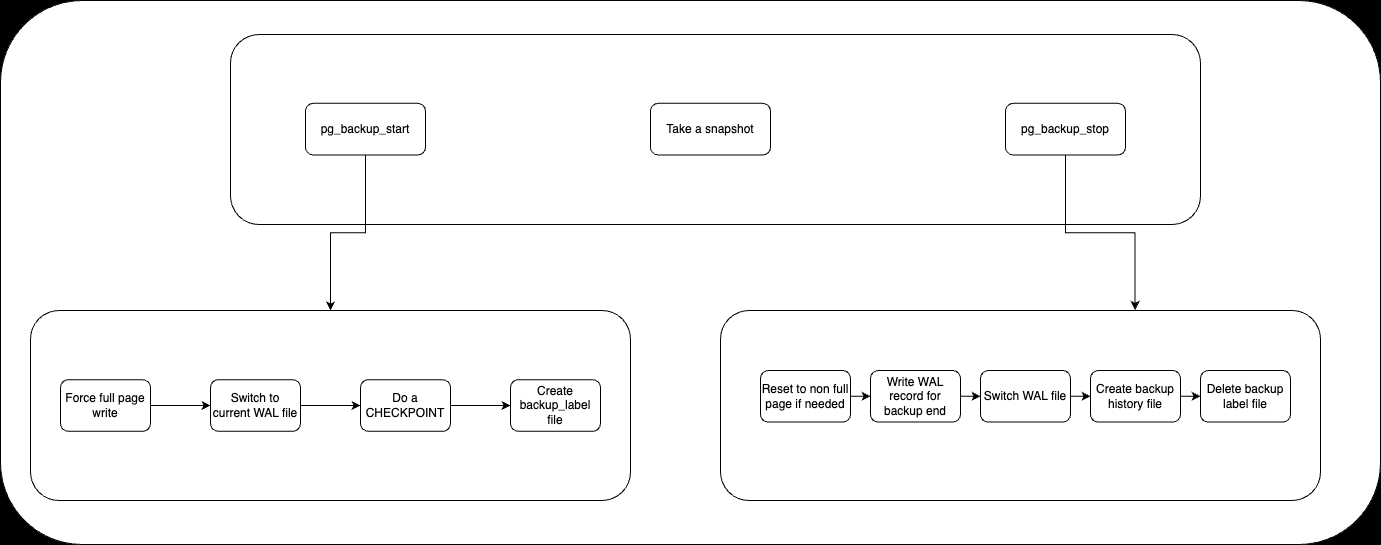

The diagram above was exported from draw.io. Its source (the exported page's mxGraphModel, read from the mxfile embedded in the PNG):
<mxGraphModel dx="1929" dy="314" grid="1" gridSize="10" guides="1" tooltips="1" connect="1" arrows="1" fold="1" page="1" pageScale="1" pageWidth="827" pageHeight="1169" background="#000000" math="0" shadow="0">
  <root>
    <mxCell id="J8uCGS3BcCjM7RrEL_1T-0" />
    <mxCell id="J8uCGS3BcCjM7RrEL_1T-1" parent="J8uCGS3BcCjM7RrEL_1T-0" />
    <mxCell id="0Lq6ei8JvvkG0iNvDyIp-1" value="" style="group" parent="J8uCGS3BcCjM7RrEL_1T-1" connectable="0" vertex="1">
      <mxGeometry x="100" y="54" width="1150" height="510" as="geometry" />
    </mxCell>
    <mxCell id="0Lq6ei8JvvkG0iNvDyIp-28" value="" style="rounded=1;whiteSpace=wrap;html=1;strokeColor=default;" parent="0Lq6ei8JvvkG0iNvDyIp-1" vertex="1">
      <mxGeometry x="-230" y="-34" width="1380" height="544" as="geometry" />
    </mxCell>
    <mxCell id="0Lq6ei8JvvkG0iNvDyIp-2" value="" style="rounded=1;whiteSpace=wrap;html=1;strokeColor=default;" parent="0Lq6ei8JvvkG0iNvDyIp-1" vertex="1">
      <mxGeometry width="970" height="190" as="geometry" />
    </mxCell>
    <mxCell id="0Lq6ei8JvvkG0iNvDyIp-3" value="pg_backup_start" style="rounded=1;whiteSpace=wrap;html=1;" parent="0Lq6ei8JvvkG0iNvDyIp-1" vertex="1">
      <mxGeometry x="75" y="68.83018867924528" width="120" height="51.62264150943396" as="geometry" />
    </mxCell>
    <mxCell id="0Lq6ei8JvvkG0iNvDyIp-4" value="Take a snapshot" style="rounded=1;whiteSpace=wrap;html=1;" parent="0Lq6ei8JvvkG0iNvDyIp-1" vertex="1">
      <mxGeometry x="420" y="68.83018867924528" width="120" height="51.62264150943396" as="geometry" />
    </mxCell>
    <mxCell id="0Lq6ei8JvvkG0iNvDyIp-5" value="pg_backup_stop" style="rounded=1;whiteSpace=wrap;html=1;" parent="0Lq6ei8JvvkG0iNvDyIp-1" vertex="1">
      <mxGeometry x="775" y="68.83018867924528" width="120" height="51.62264150943396" as="geometry" />
    </mxCell>
    <mxCell id="0Lq6ei8JvvkG0iNvDyIp-6" value="" style="rounded=1;whiteSpace=wrap;html=1;strokeColor=default;" parent="0Lq6ei8JvvkG0iNvDyIp-1" vertex="1">
      <mxGeometry x="-200" y="276" width="600" height="190" as="geometry" />
    </mxCell>
    <mxCell id="0Lq6ei8JvvkG0iNvDyIp-15" value="" style="edgeStyle=orthogonalEdgeStyle;rounded=0;orthogonalLoop=1;jettySize=auto;html=1;" parent="0Lq6ei8JvvkG0iNvDyIp-1" source="0Lq6ei8JvvkG0iNvDyIp-11" target="0Lq6ei8JvvkG0iNvDyIp-12" edge="1">
      <mxGeometry relative="1" as="geometry" />
    </mxCell>
    <mxCell id="0Lq6ei8JvvkG0iNvDyIp-11" value="Force full page write" style="rounded=1;whiteSpace=wrap;html=1;" parent="0Lq6ei8JvvkG0iNvDyIp-1" vertex="1">
      <mxGeometry x="-170" y="345.19" width="90" height="51.62" as="geometry" />
    </mxCell>
    <mxCell id="0Lq6ei8JvvkG0iNvDyIp-16" value="" style="edgeStyle=orthogonalEdgeStyle;rounded=0;orthogonalLoop=1;jettySize=auto;html=1;" parent="0Lq6ei8JvvkG0iNvDyIp-1" source="0Lq6ei8JvvkG0iNvDyIp-12" target="0Lq6ei8JvvkG0iNvDyIp-13" edge="1">
      <mxGeometry relative="1" as="geometry" />
    </mxCell>
    <mxCell id="0Lq6ei8JvvkG0iNvDyIp-12" value="Switch to current WAL file" style="rounded=1;whiteSpace=wrap;html=1;" parent="0Lq6ei8JvvkG0iNvDyIp-1" vertex="1">
      <mxGeometry x="-20" y="345.19000000000005" width="90" height="51.62" as="geometry" />
    </mxCell>
    <mxCell id="0Lq6ei8JvvkG0iNvDyIp-17" value="" style="edgeStyle=orthogonalEdgeStyle;rounded=0;orthogonalLoop=1;jettySize=auto;html=1;" parent="0Lq6ei8JvvkG0iNvDyIp-1" source="0Lq6ei8JvvkG0iNvDyIp-13" target="0Lq6ei8JvvkG0iNvDyIp-14" edge="1">
      <mxGeometry relative="1" as="geometry" />
    </mxCell>
    <mxCell id="0Lq6ei8JvvkG0iNvDyIp-13" value="Do a CHECKPOINT" style="rounded=1;whiteSpace=wrap;html=1;" parent="0Lq6ei8JvvkG0iNvDyIp-1" vertex="1">
      <mxGeometry x="130" y="345.19000000000005" width="90" height="51.62" as="geometry" />
    </mxCell>
    <mxCell id="0Lq6ei8JvvkG0iNvDyIp-14" value="Create backup_label file" style="rounded=1;whiteSpace=wrap;html=1;" parent="0Lq6ei8JvvkG0iNvDyIp-1" vertex="1">
      <mxGeometry x="280" y="345.19000000000005" width="90" height="51.62" as="geometry" />
    </mxCell>
    <mxCell id="0Lq6ei8JvvkG0iNvDyIp-9" style="edgeStyle=orthogonalEdgeStyle;rounded=0;orthogonalLoop=1;jettySize=auto;html=1;entryX=0.5;entryY=0;entryDx=0;entryDy=0;" parent="0Lq6ei8JvvkG0iNvDyIp-1" source="0Lq6ei8JvvkG0iNvDyIp-3" target="0Lq6ei8JvvkG0iNvDyIp-6" edge="1">
      <mxGeometry relative="1" as="geometry" />
    </mxCell>
    <mxCell id="0Lq6ei8JvvkG0iNvDyIp-8" value="" style="rounded=1;whiteSpace=wrap;html=1;strokeColor=default;" parent="0Lq6ei8JvvkG0iNvDyIp-1" vertex="1">
      <mxGeometry x="490" y="276" width="600" height="190" as="geometry" />
    </mxCell>
    <mxCell id="0Lq6ei8JvvkG0iNvDyIp-23" value="" style="edgeStyle=orthogonalEdgeStyle;rounded=0;orthogonalLoop=1;jettySize=auto;html=1;" parent="0Lq6ei8JvvkG0iNvDyIp-1" source="0Lq6ei8JvvkG0iNvDyIp-18" target="0Lq6ei8JvvkG0iNvDyIp-19" edge="1">
      <mxGeometry relative="1" as="geometry" />
    </mxCell>
    <mxCell id="0Lq6ei8JvvkG0iNvDyIp-18" value="Reset to non full page if needed" style="rounded=1;whiteSpace=wrap;html=1;" parent="0Lq6ei8JvvkG0iNvDyIp-1" vertex="1">
      <mxGeometry x="530" y="336.00000000000006" width="90" height="51.62" as="geometry" />
    </mxCell>
    <mxCell id="0Lq6ei8JvvkG0iNvDyIp-24" value="" style="edgeStyle=orthogonalEdgeStyle;rounded=0;orthogonalLoop=1;jettySize=auto;html=1;" parent="0Lq6ei8JvvkG0iNvDyIp-1" source="0Lq6ei8JvvkG0iNvDyIp-19" target="0Lq6ei8JvvkG0iNvDyIp-20" edge="1">
      <mxGeometry relative="1" as="geometry" />
    </mxCell>
    <mxCell id="0Lq6ei8JvvkG0iNvDyIp-19" value="Write WAL record for backup end" style="rounded=1;whiteSpace=wrap;html=1;" parent="0Lq6ei8JvvkG0iNvDyIp-1" vertex="1">
      <mxGeometry x="640" y="336.00000000000006" width="90" height="51.62" as="geometry" />
    </mxCell>
    <mxCell id="0Lq6ei8JvvkG0iNvDyIp-25" value="" style="edgeStyle=orthogonalEdgeStyle;rounded=0;orthogonalLoop=1;jettySize=auto;html=1;" parent="0Lq6ei8JvvkG0iNvDyIp-1" source="0Lq6ei8JvvkG0iNvDyIp-20" target="0Lq6ei8JvvkG0iNvDyIp-21" edge="1">
      <mxGeometry relative="1" as="geometry" />
    </mxCell>
    <mxCell id="0Lq6ei8JvvkG0iNvDyIp-20" value="Switch WAL file" style="rounded=1;whiteSpace=wrap;html=1;" parent="0Lq6ei8JvvkG0iNvDyIp-1" vertex="1">
      <mxGeometry x="750" y="336" width="90" height="51.62" as="geometry" />
    </mxCell>
    <mxCell id="0Lq6ei8JvvkG0iNvDyIp-26" value="" style="edgeStyle=orthogonalEdgeStyle;rounded=0;orthogonalLoop=1;jettySize=auto;html=1;" parent="0Lq6ei8JvvkG0iNvDyIp-1" source="0Lq6ei8JvvkG0iNvDyIp-21" target="0Lq6ei8JvvkG0iNvDyIp-22" edge="1">
      <mxGeometry relative="1" as="geometry" />
    </mxCell>
    <mxCell id="0Lq6ei8JvvkG0iNvDyIp-21" value="Create backup history file" style="rounded=1;whiteSpace=wrap;html=1;" parent="0Lq6ei8JvvkG0iNvDyIp-1" vertex="1">
      <mxGeometry x="860" y="336" width="90" height="51.62" as="geometry" />
    </mxCell>
    <mxCell id="0Lq6ei8JvvkG0iNvDyIp-22" value="Delete backup label file" style="rounded=1;whiteSpace=wrap;html=1;" parent="0Lq6ei8JvvkG0iNvDyIp-1" vertex="1">
      <mxGeometry x="970" y="336" width="90" height="51.62" as="geometry" />
    </mxCell>
    <mxCell id="0Lq6ei8JvvkG0iNvDyIp-27" style="edgeStyle=orthogonalEdgeStyle;rounded=0;orthogonalLoop=1;jettySize=auto;html=1;entryX=0.691;entryY=-0.003;entryDx=0;entryDy=0;entryPerimeter=0;" parent="0Lq6ei8JvvkG0iNvDyIp-1" source="0Lq6ei8JvvkG0iNvDyIp-5" target="0Lq6ei8JvvkG0iNvDyIp-8" edge="1">
      <mxGeometry relative="1" as="geometry" />
    </mxCell>
  </root>
</mxGraphModel>